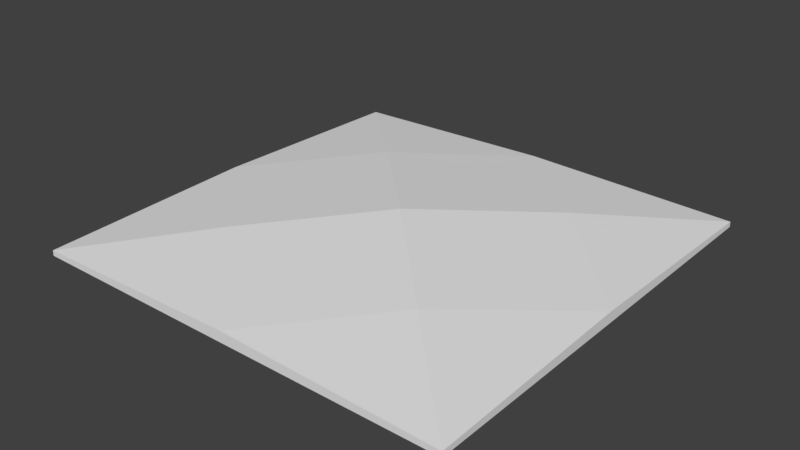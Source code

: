 # Source: diamond.blend  (saved by Blender 2.78.0; exported with 4.5.12 LTS)
import bpy
from mathutils import Matrix  # noqa: F401  (used for matrix-valued properties, if any)

bpy.ops.wm.read_factory_settings(use_empty=True)
scene = bpy.context.scene
scene.name = 'Scene'

# ---- collections
col_collection_1 = bpy.data.collections.new('Collection 1'); scene.collection.children.link(col_collection_1)

# ---- world
world_world = bpy.data.worlds.new('World'); scene.world = world_world
world_world.color = (0.05088, 0.05088, 0.05088)
world_world.use_sun_shadow = False
world_world.sun_shadow_jitter_overblur = 0.0
world_world.cycles.sampling_method = 'MANUAL'

# ---- meshes
me_cube = bpy.data.meshes.new('Cube')
me_cube.from_pydata([(5.96e-08, 5.96e-08, 1.5), (1.0, 1.0, 0.0), (5.96e-08, 0.0, 1.5), (1.0, -1.0, 0.0), (-5.96e-08, 5.96e-08, 1.5), (-1.0, 1.0, 0.0), (-5.96e-08, 0.0, 1.5), (-1.0, -1.0, 0.0), (-1.0, 1.0, 0.25), (1.0, 1.0, 0.25), (1.0, -1.0, 0.25), (-1.0, -1.0, 0.25), (0.0, 5.96e-08, 1.5), (5.96e-08, 2.98e-08, 1.5), (0.0, 0.0, 1.5), (-2.98e-08, 2.98e-08, 1.5), (-0.5, 0.5, 1.0), (0.5, 0.5, 1.0), (0.5, -0.5, 1.0), (-0.5, -0.5, 1.0), (-1.0, 4.47e-08, 0.5), (0.0, -1.0, 0.5), (1.0, 0.0, 0.5), (0.0, 1.0, 0.5)], [], [(1, 9, 22, 10, 3), (3, 10, 21, 11, 7), (7, 11, 20, 8, 5), (15, 6, 14), (5, 1, 3, 7), (5, 8, 23, 9, 1), (4, 12, 16), (0, 13, 17), (2, 14, 18), (6, 15, 19), (19, 15, 16, 20), (15, 4, 16), (20, 16, 8), (18, 14, 19, 21), (14, 6, 19), (21, 19, 11), (17, 13, 18, 22), (13, 2, 18), (22, 18, 10), (16, 12, 17, 23), (12, 0, 17), (23, 17, 9), (13, 15, 14, 2), (0, 12, 15, 13), (12, 4, 15), (8, 16, 23), (9, 17, 22), (10, 18, 21), (11, 19, 20)])
me_cube.use_remesh_preserve_volume = False
me_cube.use_remesh_preserve_attributes = False
me_cube.use_mirror_vertex_groups = False
me_cube.update()

# ---- objects
ob_cube = bpy.data.objects.new('Cube', me_cube)

# ---- transforms, parenting, visibility, modifiers, constraints
ob_cube.location = (0.0, 0.0, 0.0)
ob_cube.scale = (1.0, 1.0, 0.1)
ob_cube.lineart.crease_threshold = 0.0

# ---- collection membership
col_collection_1.objects.link(ob_cube)

# ---- scene / render settings (as saved in the file)
scene.frame_start = 1; scene.frame_end = 250; scene.frame_set(3)
scene.render.engine = 'BLENDER_EEVEE_NEXT'
scene.render.resolution_percentage = 50
scene.render.dither_intensity = 0.0
scene.cycles.use_denoising = False
scene.cycles.samples = 128
scene.cycles.sampling_pattern = 'TABULATED_SOBOL'
scene.cycles.light_sampling_threshold = 0.0
scene.cycles.use_adaptive_sampling = False
scene.cycles.use_light_tree = False
scene.cycles.blur_glossy = 0.0
scene.cycles.sample_clamp_indirect = 0.0
scene.view_settings.view_transform = 'Standard'
bpy.context.view_layer.update()

# ---- added for rendering (the .blend has no active camera and no usable light): camera, sun
cam_auto = bpy.data.cameras.new('AutoCamera')
cam_auto.lens = 50.0
cam_auto.sensor_width = 36.0
cam_auto.clip_end = 1000.0
ob_auto_camera = bpy.data.objects.new('AutoCamera', cam_auto)
scene.collection.objects.link(ob_auto_camera)
ob_auto_camera.location = (2.62061, -3.14473, 2.17149)
ob_auto_camera.rotation_euler = (1.09748, -7.21219e-08, 0.694738)
scene.camera = ob_auto_camera
light_auto_sun = bpy.data.lights.new('AutoSun', 'SUN')
light_auto_sun.energy = 3.0
light_auto_sun.angle = 0.0523599
ob_auto_sun = bpy.data.objects.new('AutoSun', light_auto_sun)
scene.collection.objects.link(ob_auto_sun)
ob_auto_sun.rotation_euler = (0.872665, 0.174533, 0.523599)
bpy.context.view_layer.update()
